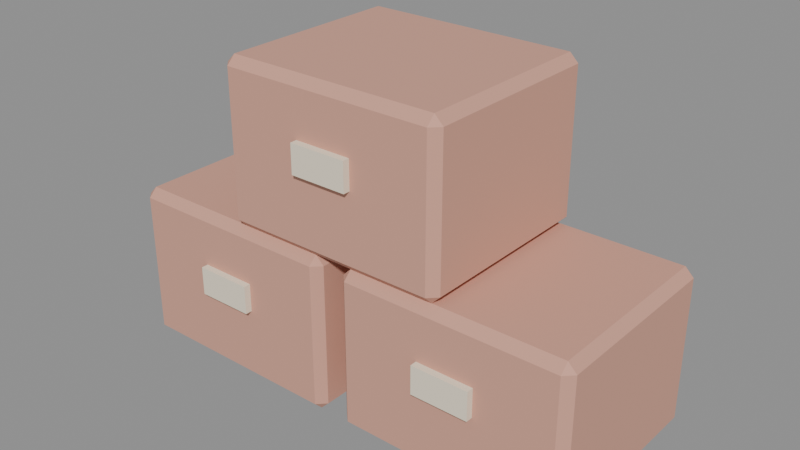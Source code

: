 # Source: model.blend  (saved by Blender 5.2.45; exported with 4.5.12 LTS)
import bpy
from mathutils import Matrix  # noqa: F401  (used for matrix-valued properties, if any)

bpy.ops.wm.read_factory_settings(use_empty=True)
scene = bpy.context.scene
scene.name = 'Scene'

# ---- images (referenced by path relative to the original .blend; pixels are not part of the script)
import os
ASSET_DIR = os.environ.get("B2B_ASSET_DIR", "")  # directory of the original .blend (textures are referenced by path, not embedded)
HERE = os.path.dirname(os.path.abspath(__file__))  # packed textures are extracted next to this script under _unpacked/

def load_image(name, relpath, width, height, colorspace="sRGB"):
    """Load a texture the original file referenced (path relative to the .blend, or extracted next to this script)."""
    p = next((c for c in (os.path.join(HERE, relpath), os.path.join(ASSET_DIR, relpath)) if relpath and os.path.exists(c)), "")
    if p:
        img = bpy.data.images.load(p, check_existing=True)
        img.name = name
    else:  # same state as the original file: an image datablock whose file is absent (Cycles renders it pink)
        img = bpy.data.images.new(name, width, height)
        img.source = "FILE"
        img.filepath = "//" + (relpath or name)
    img.colorspace_settings.name = colorspace
    return img
img_palette_png = load_image('palette.png', '_unpacked/palette.cadebe72.png', 2508, 2508, 'sRGB')

# ---- materials (node trees are filled in below, after node groups)
mat_sharedpalette_v001 = bpy.data.materials.new('SharedPalette_v001')

# ---- material node trees
mat_sharedpalette_v001.use_nodes = True; mat_sharedpalette_v001.node_tree.nodes.clear()
_N = mat_sharedpalette_v001.node_tree.nodes; _L = mat_sharedpalette_v001.node_tree.links
n0 = _N.new('ShaderNodeBsdfPrincipled'); n0.name = 'Principled BSDF'; n0.location = (-200, 100)
n0.inputs[2].default_value = 0.8
n0.inputs[10].default_value = 0.005
n1 = _N.new('ShaderNodeOutputMaterial'); n1.name = 'Material Output'; n1.location = (200, 100)
n2 = _N.new('ShaderNodeTexImage'); n2.name = 'Image Texture'; n2.location = (0, 0)
n2.image = img_palette_png
n2.interpolation = 'Closest'
_L.new(n0.outputs[0], n1.inputs[0])
_L.new(n2.outputs[0], n0.inputs[0])
n1.is_active_output = True

# ---- meshes
me_cube = bpy.data.meshes.new('Cube')
me_cube.from_pydata([(-0.185, -0.16, -0.14), (-0.185, -0.175, -0.125), (-0.2, -0.16, -0.125), (-0.185, -0.175, 0.125), (-0.185, -0.16, 0.14), (-0.2, -0.16, 0.125), (-0.185, 0.16, -0.14), (-0.2, 0.16, -0.125), (-0.185, 0.175, -0.125), (-0.185, 0.16, 0.14), (-0.185, 0.175, 0.125), (-0.2, 0.16, 0.125), (0.185, -0.16, -0.14), (0.2, -0.16, -0.125), (0.185, -0.175, -0.125), (0.185, -0.16, 0.14), (0.185, -0.175, 0.125), (0.2, -0.16, 0.125), (0.185, 0.16, -0.14), (0.185, 0.175, -0.125), (0.2, 0.16, -0.125), (0.185, 0.16, 0.14), (0.2, 0.16, 0.125), (0.185, 0.175, 0.125)], [], [(0, 1, 2), (3, 4, 5), (6, 7, 8), (9, 10, 11), (12, 13, 14), (15, 16, 17), (18, 19, 20), (21, 22, 23), (6, 0, 2, 7), (1, 3, 5, 2), (4, 9, 11, 5), (10, 8, 7, 11), (18, 6, 8, 19), (9, 21, 23, 10), (22, 20, 19, 23), (12, 18, 20, 13), (21, 15, 17, 22), (16, 14, 13, 17), (0, 12, 14, 1), (15, 4, 3, 16), (6, 18, 12, 0), (2, 5, 11, 7), (14, 16, 3, 1), (21, 9, 4, 15), (8, 10, 23, 19), (20, 22, 17, 13)])
_uv = me_cube.uv_layers.new(name='UVMap')
_uv.uv.foreach_set('vector', [0.2346, 0.6094, 0.2346, 0.6094, 0.2346, 0.6094, 0.2346, 0.6094, 0.2346, 0.6094, 0.2346, 0.6094, 0.2346, 0.6094, 0.2346, 0.6094, 0.2346, 0.6094, 0.2346, 0.6094, 0.2346, 0.6094, 0.2346, 0.6094, 0.2346, 0.6094, 0.2346, 0.6094, 0.2346, 0.6094, 0.2346, 0.6094, 0.2346, 0.6094, 0.2346, 0.6094, 0.2346, 0.6094, 0.2346, 0.6094, 0.2346, 0.6094, 0.2346, 0.6094, 0.2346, 0.6094, 0.2346, 0.6094, 0.2346, 0.6094, 0.2346, 0.6094, 0.2346, 0.6094, 0.2346, 0.6094, 0.2346, 0.6094, 0.2346, 0.6094, 0.2346, 0.6094, 0.2346, 0.6094, 0.2346, 0.6094, 0.2346, 0.6094, 0.2346, 0.6094, 0.2346, 0.6094, 0.2346, 0.6094, 0.2346, 0.6094, 0.2346, 0.6094, 0.2346, 0.6094, 0.2346, 0.6094, 0.2346, 0.6094, 0.2346, 0.6094, 0.2346, 0.6094, 0.2346, 0.6094, 0.2346, 0.6094, 0.2346, 0.6094, 0.2346, 0.6094, 0.2346, 0.6094, 0.2346, 0.6094, 0.2346, 0.6094, 0.2346, 0.6094, 0.2346, 0.6094, 0.2346, 0.6094, 0.2346, 0.6094, 0.2346, 0.6094, 0.2346, 0.6094, 0.2346, 0.6094, 0.2346, 0.6094, 0.2346, 0.6094, 0.2346, 0.6094, 0.2346, 0.6094, 0.2346, 0.6094, 0.2346, 0.6094, 0.2346, 0.6094, 0.2346, 0.6094, 0.2346, 0.6094, 0.2346, 0.6094, 0.2346, 0.6094, 0.2346, 0.6094, 0.2346, 0.6094, 0.2346, 0.6094, 0.2346, 0.6094, 0.2346, 0.6094, 0.2346, 0.6094, 0.2346, 0.6094, 0.2346, 0.6094, 0.2346, 0.6094, 0.2346, 0.6094, 0.2346, 0.6094, 0.2346, 0.6094, 0.2346, 0.6094, 0.2346, 0.6094, 0.2346, 0.6094, 0.2346, 0.6094, 0.2346, 0.6094, 0.2346, 0.6094, 0.2346, 0.6094, 0.2346, 0.6094, 0.2346, 0.6094, 0.2346, 0.6094, 0.2346, 0.6094, 0.2346, 0.6094, 0.2346, 0.6094, 0.2346, 0.6094, 0.2346, 0.6094])
me_cube.materials.append(mat_sharedpalette_v001)
me_cube.update()
me_cube_001 = bpy.data.meshes.new('Cube.001')
me_cube_001.from_pydata([(-0.05, -0.007, -0.025), (-0.05, -0.007, 0.025), (-0.05, 0.007, -0.025), (-0.05, 0.007, 0.025), (0.05, -0.007, -0.025), (0.05, -0.007, 0.025), (0.05, 0.007, -0.025), (0.05, 0.007, 0.025)], [], [(0, 1, 3, 2), (2, 3, 7, 6), (6, 7, 5, 4), (4, 5, 1, 0), (2, 6, 4, 0), (7, 3, 1, 5)])
_uv = me_cube_001.uv_layers.new(name='UVMap')
_uv.uv.foreach_set('vector', [0.01575, 0.578, 0.01575, 0.578, 0.01575, 0.578, 0.01575, 0.578, 0.01575, 0.578, 0.01575, 0.578, 0.01575, 0.578, 0.01575, 0.578, 0.01575, 0.578, 0.01575, 0.578, 0.01575, 0.578, 0.01575, 0.578, 0.01575, 0.578, 0.01575, 0.578, 0.01575, 0.578, 0.01575, 0.578, 0.01575, 0.578, 0.01575, 0.578, 0.01575, 0.578, 0.01575, 0.578, 0.01575, 0.578, 0.01575, 0.578, 0.01575, 0.578, 0.01575, 0.578])
me_cube_001.materials.append(mat_sharedpalette_v001)
me_cube_001.update()
me_cube_002 = bpy.data.meshes.new('Cube.002')
me_cube_002.from_pydata([(-0.185, -0.16, -0.14), (-0.185, -0.175, -0.125), (-0.2, -0.16, -0.125), (-0.185, -0.175, 0.125), (-0.185, -0.16, 0.14), (-0.2, -0.16, 0.125), (-0.185, 0.16, -0.14), (-0.2, 0.16, -0.125), (-0.185, 0.175, -0.125), (-0.185, 0.16, 0.14), (-0.185, 0.175, 0.125), (-0.2, 0.16, 0.125), (0.185, -0.16, -0.14), (0.2, -0.16, -0.125), (0.185, -0.175, -0.125), (0.185, -0.16, 0.14), (0.185, -0.175, 0.125), (0.2, -0.16, 0.125), (0.185, 0.16, -0.14), (0.185, 0.175, -0.125), (0.2, 0.16, -0.125), (0.185, 0.16, 0.14), (0.2, 0.16, 0.125), (0.185, 0.175, 0.125)], [], [(0, 1, 2), (3, 4, 5), (6, 7, 8), (9, 10, 11), (12, 13, 14), (15, 16, 17), (18, 19, 20), (21, 22, 23), (6, 0, 2, 7), (1, 3, 5, 2), (4, 9, 11, 5), (10, 8, 7, 11), (18, 6, 8, 19), (9, 21, 23, 10), (22, 20, 19, 23), (12, 18, 20, 13), (21, 15, 17, 22), (16, 14, 13, 17), (0, 12, 14, 1), (15, 4, 3, 16), (6, 18, 12, 0), (2, 5, 11, 7), (14, 16, 3, 1), (21, 9, 4, 15), (8, 10, 23, 19), (20, 22, 17, 13)])
_uv = me_cube_002.uv_layers.new(name='UVMap')
_uv.uv.foreach_set('vector', [0.2346, 0.6094, 0.2346, 0.6094, 0.2346, 0.6094, 0.2346, 0.6094, 0.2346, 0.6094, 0.2346, 0.6094, 0.2346, 0.6094, 0.2346, 0.6094, 0.2346, 0.6094, 0.2346, 0.6094, 0.2346, 0.6094, 0.2346, 0.6094, 0.2346, 0.6094, 0.2346, 0.6094, 0.2346, 0.6094, 0.2346, 0.6094, 0.2346, 0.6094, 0.2346, 0.6094, 0.2346, 0.6094, 0.2346, 0.6094, 0.2346, 0.6094, 0.2346, 0.6094, 0.2346, 0.6094, 0.2346, 0.6094, 0.2346, 0.6094, 0.2346, 0.6094, 0.2346, 0.6094, 0.2346, 0.6094, 0.2346, 0.6094, 0.2346, 0.6094, 0.2346, 0.6094, 0.2346, 0.6094, 0.2346, 0.6094, 0.2346, 0.6094, 0.2346, 0.6094, 0.2346, 0.6094, 0.2346, 0.6094, 0.2346, 0.6094, 0.2346, 0.6094, 0.2346, 0.6094, 0.2346, 0.6094, 0.2346, 0.6094, 0.2346, 0.6094, 0.2346, 0.6094, 0.2346, 0.6094, 0.2346, 0.6094, 0.2346, 0.6094, 0.2346, 0.6094, 0.2346, 0.6094, 0.2346, 0.6094, 0.2346, 0.6094, 0.2346, 0.6094, 0.2346, 0.6094, 0.2346, 0.6094, 0.2346, 0.6094, 0.2346, 0.6094, 0.2346, 0.6094, 0.2346, 0.6094, 0.2346, 0.6094, 0.2346, 0.6094, 0.2346, 0.6094, 0.2346, 0.6094, 0.2346, 0.6094, 0.2346, 0.6094, 0.2346, 0.6094, 0.2346, 0.6094, 0.2346, 0.6094, 0.2346, 0.6094, 0.2346, 0.6094, 0.2346, 0.6094, 0.2346, 0.6094, 0.2346, 0.6094, 0.2346, 0.6094, 0.2346, 0.6094, 0.2346, 0.6094, 0.2346, 0.6094, 0.2346, 0.6094, 0.2346, 0.6094, 0.2346, 0.6094, 0.2346, 0.6094, 0.2346, 0.6094, 0.2346, 0.6094, 0.2346, 0.6094, 0.2346, 0.6094, 0.2346, 0.6094, 0.2346, 0.6094, 0.2346, 0.6094, 0.2346, 0.6094, 0.2346, 0.6094, 0.2346, 0.6094, 0.2346, 0.6094, 0.2346, 0.6094, 0.2346, 0.6094, 0.2346, 0.6094, 0.2346, 0.6094, 0.2346, 0.6094])
me_cube_002.materials.append(mat_sharedpalette_v001)
me_cube_002.update()
me_cube_003 = bpy.data.meshes.new('Cube.003')
me_cube_003.from_pydata([(-0.05, -0.007, -0.025), (-0.05, -0.007, 0.025), (-0.05, 0.007, -0.025), (-0.05, 0.007, 0.025), (0.05, -0.007, -0.025), (0.05, -0.007, 0.025), (0.05, 0.007, -0.025), (0.05, 0.007, 0.025)], [], [(0, 1, 3, 2), (2, 3, 7, 6), (6, 7, 5, 4), (4, 5, 1, 0), (2, 6, 4, 0), (7, 3, 1, 5)])
_uv = me_cube_003.uv_layers.new(name='UVMap')
_uv.uv.foreach_set('vector', [0.01575, 0.578, 0.01575, 0.578, 0.01575, 0.578, 0.01575, 0.578, 0.01575, 0.578, 0.01575, 0.578, 0.01575, 0.578, 0.01575, 0.578, 0.01575, 0.578, 0.01575, 0.578, 0.01575, 0.578, 0.01575, 0.578, 0.01575, 0.578, 0.01575, 0.578, 0.01575, 0.578, 0.01575, 0.578, 0.01575, 0.578, 0.01575, 0.578, 0.01575, 0.578, 0.01575, 0.578, 0.01575, 0.578, 0.01575, 0.578, 0.01575, 0.578, 0.01575, 0.578])
me_cube_003.materials.append(mat_sharedpalette_v001)
me_cube_003.update()
me_cube_004 = bpy.data.meshes.new('Cube.004')
me_cube_004.from_pydata([(-0.185, -0.16, -0.14), (-0.185, -0.175, -0.125), (-0.2, -0.16, -0.125), (-0.185, -0.175, 0.125), (-0.185, -0.16, 0.14), (-0.2, -0.16, 0.125), (-0.185, 0.16, -0.14), (-0.2, 0.16, -0.125), (-0.185, 0.175, -0.125), (-0.185, 0.16, 0.14), (-0.185, 0.175, 0.125), (-0.2, 0.16, 0.125), (0.185, -0.16, -0.14), (0.2, -0.16, -0.125), (0.185, -0.175, -0.125), (0.185, -0.16, 0.14), (0.185, -0.175, 0.125), (0.2, -0.16, 0.125), (0.185, 0.16, -0.14), (0.185, 0.175, -0.125), (0.2, 0.16, -0.125), (0.185, 0.16, 0.14), (0.2, 0.16, 0.125), (0.185, 0.175, 0.125)], [], [(0, 1, 2), (3, 4, 5), (6, 7, 8), (9, 10, 11), (12, 13, 14), (15, 16, 17), (18, 19, 20), (21, 22, 23), (6, 0, 2, 7), (1, 3, 5, 2), (4, 9, 11, 5), (10, 8, 7, 11), (18, 6, 8, 19), (9, 21, 23, 10), (22, 20, 19, 23), (12, 18, 20, 13), (21, 15, 17, 22), (16, 14, 13, 17), (0, 12, 14, 1), (15, 4, 3, 16), (6, 18, 12, 0), (2, 5, 11, 7), (14, 16, 3, 1), (21, 9, 4, 15), (8, 10, 23, 19), (20, 22, 17, 13)])
_uv = me_cube_004.uv_layers.new(name='UVMap')
_uv.uv.foreach_set('vector', [0.2346, 0.6094, 0.2346, 0.6094, 0.2346, 0.6094, 0.2346, 0.6094, 0.2346, 0.6094, 0.2346, 0.6094, 0.2346, 0.6094, 0.2346, 0.6094, 0.2346, 0.6094, 0.2346, 0.6094, 0.2346, 0.6094, 0.2346, 0.6094, 0.2346, 0.6094, 0.2346, 0.6094, 0.2346, 0.6094, 0.2346, 0.6094, 0.2346, 0.6094, 0.2346, 0.6094, 0.2346, 0.6094, 0.2346, 0.6094, 0.2346, 0.6094, 0.2346, 0.6094, 0.2346, 0.6094, 0.2346, 0.6094, 0.2346, 0.6094, 0.2346, 0.6094, 0.2346, 0.6094, 0.2346, 0.6094, 0.2346, 0.6094, 0.2346, 0.6094, 0.2346, 0.6094, 0.2346, 0.6094, 0.2346, 0.6094, 0.2346, 0.6094, 0.2346, 0.6094, 0.2346, 0.6094, 0.2346, 0.6094, 0.2346, 0.6094, 0.2346, 0.6094, 0.2346, 0.6094, 0.2346, 0.6094, 0.2346, 0.6094, 0.2346, 0.6094, 0.2346, 0.6094, 0.2346, 0.6094, 0.2346, 0.6094, 0.2346, 0.6094, 0.2346, 0.6094, 0.2346, 0.6094, 0.2346, 0.6094, 0.2346, 0.6094, 0.2346, 0.6094, 0.2346, 0.6094, 0.2346, 0.6094, 0.2346, 0.6094, 0.2346, 0.6094, 0.2346, 0.6094, 0.2346, 0.6094, 0.2346, 0.6094, 0.2346, 0.6094, 0.2346, 0.6094, 0.2346, 0.6094, 0.2346, 0.6094, 0.2346, 0.6094, 0.2346, 0.6094, 0.2346, 0.6094, 0.2346, 0.6094, 0.2346, 0.6094, 0.2346, 0.6094, 0.2346, 0.6094, 0.2346, 0.6094, 0.2346, 0.6094, 0.2346, 0.6094, 0.2346, 0.6094, 0.2346, 0.6094, 0.2346, 0.6094, 0.2346, 0.6094, 0.2346, 0.6094, 0.2346, 0.6094, 0.2346, 0.6094, 0.2346, 0.6094, 0.2346, 0.6094, 0.2346, 0.6094, 0.2346, 0.6094, 0.2346, 0.6094, 0.2346, 0.6094, 0.2346, 0.6094, 0.2346, 0.6094, 0.2346, 0.6094, 0.2346, 0.6094, 0.2346, 0.6094, 0.2346, 0.6094, 0.2346, 0.6094, 0.2346, 0.6094, 0.2346, 0.6094, 0.2346, 0.6094])
me_cube_004.materials.append(mat_sharedpalette_v001)
me_cube_004.update()
me_cube_005 = bpy.data.meshes.new('Cube.005')
me_cube_005.from_pydata([(-0.05, -0.007, -0.025), (-0.05, -0.007, 0.025), (-0.05, 0.007, -0.025), (-0.05, 0.007, 0.025), (0.05, -0.007, -0.025), (0.05, -0.007, 0.025), (0.05, 0.007, -0.025), (0.05, 0.007, 0.025)], [], [(0, 1, 3, 2), (2, 3, 7, 6), (6, 7, 5, 4), (4, 5, 1, 0), (2, 6, 4, 0), (7, 3, 1, 5)])
_uv = me_cube_005.uv_layers.new(name='UVMap')
_uv.uv.foreach_set('vector', [0.01575, 0.578, 0.01575, 0.578, 0.01575, 0.578, 0.01575, 0.578, 0.01575, 0.578, 0.01575, 0.578, 0.01575, 0.578, 0.01575, 0.578, 0.01575, 0.578, 0.01575, 0.578, 0.01575, 0.578, 0.01575, 0.578, 0.01575, 0.578, 0.01575, 0.578, 0.01575, 0.578, 0.01575, 0.578, 0.01575, 0.578, 0.01575, 0.578, 0.01575, 0.578, 0.01575, 0.578, 0.01575, 0.578, 0.01575, 0.578, 0.01575, 0.578, 0.01575, 0.578])
me_cube_005.materials.append(mat_sharedpalette_v001)
me_cube_005.update()

# ---- objects
ob_stacked_case = bpy.data.objects.new('Stacked case', me_cube)
ob_case_label = bpy.data.objects.new('Case label', me_cube_001)
ob_stacked_case_001 = bpy.data.objects.new('Stacked case.001', me_cube_002)
ob_case_label_001 = bpy.data.objects.new('Case label.001', me_cube_003)
ob_stacked_case_002 = bpy.data.objects.new('Stacked case.002', me_cube_004)
ob_case_label_002 = bpy.data.objects.new('Case label.002', me_cube_005)

# ---- transforms, parenting, visibility, modifiers, constraints
ob_stacked_case.location = (-0.22, 0.0, 0.16)
ob_case_label.location = (-0.22, -0.18, 0.18)
ob_stacked_case_001.location = (0.22, 0.0, 0.16)
ob_case_label_001.location = (0.22, -0.18, 0.18)
ob_stacked_case_002.location = (0.0, 0.0, 0.44)
ob_case_label_002.location = (0.0, -0.18, 0.46)

# ---- collection membership
scene.collection.objects.link(ob_stacked_case)
scene.collection.objects.link(ob_case_label)
scene.collection.objects.link(ob_stacked_case_001)
scene.collection.objects.link(ob_case_label_001)
scene.collection.objects.link(ob_stacked_case_002)
scene.collection.objects.link(ob_case_label_002)

# ---- scene / render settings (as saved in the file)
scene.frame_start = 1; scene.frame_end = 250; scene.frame_set(1)
scene.render.engine = 'BLENDER_EEVEE_NEXT'
scene.render.bake_bias = 0.0
scene.render.bake_samples = 0
scene.render.compositor_device = 'GPU'
scene.eevee.use_volume_custom_range = False
scene.eevee.fast_gi_thickness_near = 0.1
scene.eevee.fast_gi_thickness_far = 0.0
scene.eevee.ray_tracing_options.screen_trace_thickness = 0.1
bpy.context.view_layer.update()

# ---- added for rendering (the .blend has no active camera and no usable light): camera, sun + grey world if the file has none
cam_auto = bpy.data.cameras.new('AutoCamera')
cam_auto.lens = 50.0
cam_auto.sensor_width = 36.0
cam_auto.clip_end = 1000.0
ob_auto_camera = bpy.data.objects.new('AutoCamera', cam_auto)
scene.collection.objects.link(ob_auto_camera)
ob_auto_camera.location = (0.992298, -1.19676, 1.09384)
ob_auto_camera.rotation_euler = (1.09748, -7.21219e-08, 0.694738)
scene.camera = ob_auto_camera
light_auto_sun = bpy.data.lights.new('AutoSun', 'SUN')
light_auto_sun.energy = 3.0
light_auto_sun.angle = 0.0523599
ob_auto_sun = bpy.data.objects.new('AutoSun', light_auto_sun)
scene.collection.objects.link(ob_auto_sun)
ob_auto_sun.rotation_euler = (0.872665, 0.174533, 0.523599)
if scene.world is None:
    world_auto = bpy.data.worlds.new('AutoWorld')
    world_auto.color = (0.3, 0.3, 0.3)
    scene.world = world_auto
bpy.context.view_layer.update()
